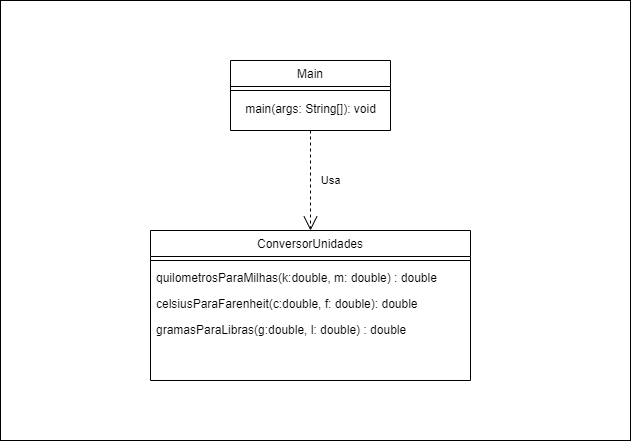

The diagram above was exported from draw.io. Its source (the exported page's mxGraphModel, read from the mxfile embedded in the PNG):
<mxGraphModel dx="880" dy="434" grid="1" gridSize="10" guides="1" tooltips="1" connect="1" arrows="1" fold="1" page="1" pageScale="1" pageWidth="827" pageHeight="1169" math="0" shadow="0">
  <root>
    <mxCell id="WIyWlLk6GJQsqaUBKTNV-0" />
    <mxCell id="WIyWlLk6GJQsqaUBKTNV-1" parent="WIyWlLk6GJQsqaUBKTNV-0" />
    <mxCell id="bpTVJydXo1qRzt-z0JXA-8" value="" style="rounded=0;whiteSpace=wrap;html=1;movable=0;resizable=0;rotatable=0;deletable=0;editable=0;locked=1;connectable=0;" parent="WIyWlLk6GJQsqaUBKTNV-1" vertex="1">
      <mxGeometry x="70" y="100" width="630" height="440" as="geometry" />
    </mxCell>
    <mxCell id="zkfFHV4jXpPFQw0GAbJ--13" value="Main" style="swimlane;fontStyle=0;align=center;verticalAlign=top;childLayout=stackLayout;horizontal=1;startSize=26;horizontalStack=0;resizeParent=1;resizeLast=0;collapsible=1;marginBottom=0;rounded=0;shadow=0;strokeWidth=1;" parent="WIyWlLk6GJQsqaUBKTNV-1" vertex="1">
      <mxGeometry x="300" y="160" width="160" height="70" as="geometry">
        <mxRectangle x="340" y="380" width="170" height="26" as="alternateBounds" />
      </mxGeometry>
    </mxCell>
    <mxCell id="zkfFHV4jXpPFQw0GAbJ--15" value="" style="line;html=1;strokeWidth=1;align=left;verticalAlign=middle;spacingTop=-1;spacingLeft=3;spacingRight=3;rotatable=0;labelPosition=right;points=[];portConstraint=eastwest;" parent="zkfFHV4jXpPFQw0GAbJ--13" vertex="1">
      <mxGeometry y="26" width="160" height="8" as="geometry" />
    </mxCell>
    <mxCell id="bpTVJydXo1qRzt-z0JXA-1" value="main(args: String[]): void" style="text;html=1;align=center;verticalAlign=middle;resizable=0;points=[];autosize=1;strokeColor=none;fillColor=none;" parent="zkfFHV4jXpPFQw0GAbJ--13" vertex="1">
      <mxGeometry y="34" width="160" height="30" as="geometry" />
    </mxCell>
    <mxCell id="zkfFHV4jXpPFQw0GAbJ--17" value="ConversorUnidades" style="swimlane;fontStyle=0;align=center;verticalAlign=top;childLayout=stackLayout;horizontal=1;startSize=26;horizontalStack=0;resizeParent=1;resizeLast=0;collapsible=1;marginBottom=0;rounded=0;shadow=0;strokeWidth=1;" parent="WIyWlLk6GJQsqaUBKTNV-1" vertex="1">
      <mxGeometry x="220" y="330" width="320" height="150" as="geometry">
        <mxRectangle x="550" y="140" width="160" height="26" as="alternateBounds" />
      </mxGeometry>
    </mxCell>
    <mxCell id="zkfFHV4jXpPFQw0GAbJ--23" value="" style="line;html=1;strokeWidth=1;align=left;verticalAlign=middle;spacingTop=-1;spacingLeft=3;spacingRight=3;rotatable=0;labelPosition=right;points=[];portConstraint=eastwest;" parent="zkfFHV4jXpPFQw0GAbJ--17" vertex="1">
      <mxGeometry y="26" width="320" height="8" as="geometry" />
    </mxCell>
    <mxCell id="zkfFHV4jXpPFQw0GAbJ--25" value="quilometrosParaMilhas(k:double, m: double) : double" style="text;align=left;verticalAlign=top;spacingLeft=4;spacingRight=4;overflow=hidden;rotatable=0;points=[[0,0.5],[1,0.5]];portConstraint=eastwest;" parent="zkfFHV4jXpPFQw0GAbJ--17" vertex="1">
      <mxGeometry y="34" width="320" height="26" as="geometry" />
    </mxCell>
    <mxCell id="bpTVJydXo1qRzt-z0JXA-3" value="celsiusParaFarenheit(c:double, f: double): double" style="text;align=left;verticalAlign=top;spacingLeft=4;spacingRight=4;overflow=hidden;rotatable=0;points=[[0,0.5],[1,0.5]];portConstraint=eastwest;" parent="zkfFHV4jXpPFQw0GAbJ--17" vertex="1">
      <mxGeometry y="60" width="320" height="26" as="geometry" />
    </mxCell>
    <mxCell id="bpTVJydXo1qRzt-z0JXA-4" value="gramasParaLibras(g:double, l: double) : double" style="text;align=left;verticalAlign=top;spacingLeft=4;spacingRight=4;overflow=hidden;rotatable=0;points=[[0,0.5],[1,0.5]];portConstraint=eastwest;" parent="zkfFHV4jXpPFQw0GAbJ--17" vertex="1">
      <mxGeometry y="86" width="320" height="26" as="geometry" />
    </mxCell>
    <mxCell id="bpTVJydXo1qRzt-z0JXA-7" value="Usa" style="endArrow=open;endSize=12;dashed=1;html=1;rounded=0;exitX=0.5;exitY=1;exitDx=0;exitDy=0;entryX=0.5;entryY=0;entryDx=0;entryDy=0;" parent="WIyWlLk6GJQsqaUBKTNV-1" source="zkfFHV4jXpPFQw0GAbJ--13" target="zkfFHV4jXpPFQw0GAbJ--17" edge="1">
      <mxGeometry y="20" width="160" relative="1" as="geometry">
        <mxPoint x="330" y="300" as="sourcePoint" />
        <mxPoint x="490" y="300" as="targetPoint" />
        <mxPoint as="offset" />
      </mxGeometry>
    </mxCell>
  </root>
</mxGraphModel>